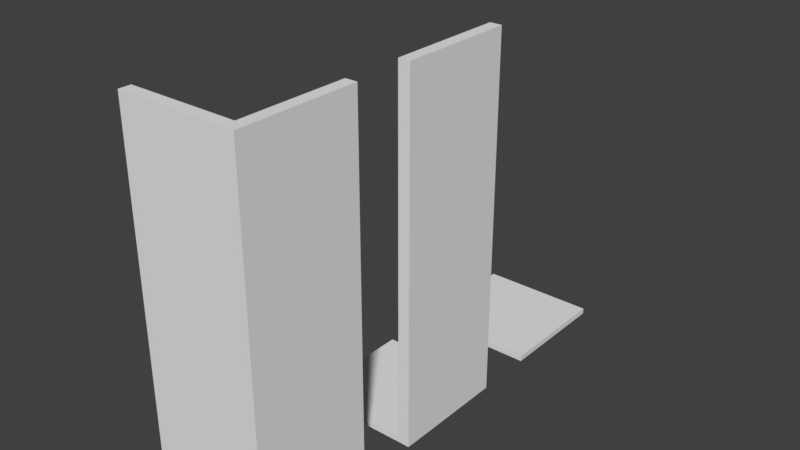 # Source: Defaults.blend  (saved by Blender 2.79.0; exported with 4.5.12 LTS)
import bpy
from mathutils import Matrix  # noqa: F401  (used for matrix-valued properties, if any)

bpy.ops.wm.read_factory_settings(use_empty=True)
scene = bpy.context.scene
scene.name = 'Scene'

# ---- collections
col_collection_1 = bpy.data.collections.new('Collection 1'); scene.collection.children.link(col_collection_1)

# ---- world
world_world = bpy.data.worlds.new('World'); scene.world = world_world
world_world.color = (0.05088, 0.05088, 0.05088)
world_world.use_sun_shadow = False
world_world.sun_shadow_jitter_overblur = 0.0
world_world.cycles.sampling_method = 'MANUAL'

# ---- meshes
me_corner = bpy.data.meshes.new('Corner')
me_corner.from_pydata([(8.0, 1.0, 1.192e-07), (8.0, 1.0, 2.0), (10.0, 1.0, 1.192e-07), (10.0, 1.0, 2.0), (-10.02, 0.9978, 0.001347), (8.0, -0.8, 1.192e-07), (8.0, 1.0, 1.192e-07), (10.0, 1.0, 1.192e-07), (-10.02, -0.8022, 0.001347), (-10.02, 0.9978, 0.001347), (9.999, 1.0, -0.03333), (-10.02, 0.9978, -0.03199), (8.0, -0.8, 2.0), (10.0, -0.8, 2.0), (-10.02, -0.8022, 2.001), (9.999, -1.0, -0.03333), (-10.02, -1.002, -0.03199), (-10.02, -1.002, 0.001347), (9.999, -1.0, 2.0), (-10.02, -1.002, 2.001)], [(7, 3)], [(1, 3, 2, 0), (4, 0, 6, 9), (7, 10, 11, 9), (0, 2, 7, 6), (11, 16, 17, 9), (11, 10, 15, 16), (6, 9, 8, 5), (12, 1, 6, 5), (1, 12, 13, 3), (14, 12, 5, 8), (19, 16, 15, 18), (18, 13, 14, 19), (3, 18, 15, 10), (14, 8, 17, 19)])
me_corner.use_remesh_preserve_volume = False
me_corner.use_remesh_preserve_attributes = False
me_corner.use_mirror_vertex_groups = False
me_corner.update()
me_wall = bpy.data.meshes.new('Wall')
me_wall.from_pydata([(8.0, 1.0, 1.192e-07), (8.0, 1.0, 2.0), (10.0, 1.0, 2.0), (-10.02, 0.9978, 0.001347), (8.0, -1.0, 1.192e-07), (8.0, 1.0, 1.192e-07), (-10.02, -1.002, 0.001347), (-10.02, 0.9978, 0.001347), (7.999, -1.0, -0.03333), (7.999, 1.0, -0.03333), (9.999, -1.0, -0.03333), (9.999, 1.0, -0.03333), (-10.02, -1.002, -0.03199), (-10.02, 0.9978, -0.03199), (8.0, -1.0, 2.0), (10.0, -1.0, 2.0)], [(1, 0)], [(1, 2, 11, 9), (3, 0, 5, 7), (14, 8, 10, 15), (11, 2, 15, 10), (12, 13, 11, 10), (7, 5, 9, 13), (6, 7, 13, 12), (4, 6, 12, 8), (5, 7, 6, 4), (14, 1, 5, 4), (1, 14, 15, 2)])
me_wall.use_remesh_preserve_volume = False
me_wall.use_remesh_preserve_attributes = False
me_wall.use_mirror_vertex_groups = False
me_wall.update()
me_floor = bpy.data.meshes.new('Floor')
me_floor.from_pydata([(-1.0, -1.0, -2.0), (-1.0, -1.0, 1.788e-07), (-1.0, 1.0, -2.0), (-1.0, 1.0, 1.788e-07), (1.0, -1.0, -2.0), (1.0, -1.0, 1.788e-07), (1.0, 1.0, -2.0), (1.0, 1.0, 1.788e-07)], [], [(1, 3, 2, 0), (3, 7, 6, 2), (7, 5, 4, 6), (5, 1, 0, 4), (0, 2, 6, 4), (5, 7, 3, 1)])
me_floor.use_remesh_preserve_volume = False
me_floor.use_remesh_preserve_attributes = False
me_floor.use_mirror_vertex_groups = False
me_floor.update()

# ---- objects
ob_corner = bpy.data.objects.new('Corner', me_corner)
ob_wall = bpy.data.objects.new('Wall', me_wall)
ob_floor = bpy.data.objects.new('Floor', me_floor)

# ---- transforms, parenting, visibility, modifiers, constraints
ob_corner.location = (0.0, -3.0, -4.768e-07)
ob_corner.scale = (0.1, 1.0, 3.0)
ob_corner.lineart.crease_threshold = 0.0
ob_wall.location = (0.0, 0.0, -4.768e-07)
ob_wall.scale = (0.1, 1.0, 3.0)
ob_wall.lineart.crease_threshold = 0.0
ob_floor.location = (0.0, 3.0, 3.725e-09)
ob_floor.scale = (1.0, 1.0, 0.05)
ob_floor.lineart.crease_threshold = 0.0

# ---- collection membership
col_collection_1.objects.link(ob_corner)
col_collection_1.objects.link(ob_wall)
col_collection_1.objects.link(ob_floor)

# ---- scene / render settings (as saved in the file)
scene.frame_start = 1; scene.frame_end = 250; scene.frame_set(0)
scene.render.engine = 'CYCLES'
scene.render.resolution_percentage = 50
scene.render.dither_intensity = 0.0
scene.cycles.use_denoising = False
scene.cycles.samples = 128
scene.cycles.sampling_pattern = 'TABULATED_SOBOL'
scene.cycles.light_sampling_threshold = 0.0
scene.cycles.use_adaptive_sampling = False
scene.cycles.use_light_tree = False
scene.cycles.blur_glossy = 0.0
scene.cycles.sample_clamp_indirect = 0.0
scene.view_settings.view_transform = 'Standard'
bpy.context.view_layer.update()

# ---- added for rendering (the .blend has no active camera and no usable light): camera, sun
cam_auto = bpy.data.cameras.new('AutoCamera')
cam_auto.lens = 50.0
cam_auto.sensor_width = 36.0
cam_auto.clip_end = 1000.0
ob_auto_camera = bpy.data.objects.new('AutoCamera', cam_auto)
scene.collection.objects.link(ob_auto_camera)
ob_auto_camera.location = (9.49345, -11.3942, 10.5475)
ob_auto_camera.rotation_euler = (1.09748, -7.21219e-08, 0.694738)
scene.camera = ob_auto_camera
light_auto_sun = bpy.data.lights.new('AutoSun', 'SUN')
light_auto_sun.energy = 3.0
light_auto_sun.angle = 0.0523599
ob_auto_sun = bpy.data.objects.new('AutoSun', light_auto_sun)
scene.collection.objects.link(ob_auto_sun)
ob_auto_sun.rotation_euler = (0.872665, 0.174533, 0.523599)
bpy.context.view_layer.update()
